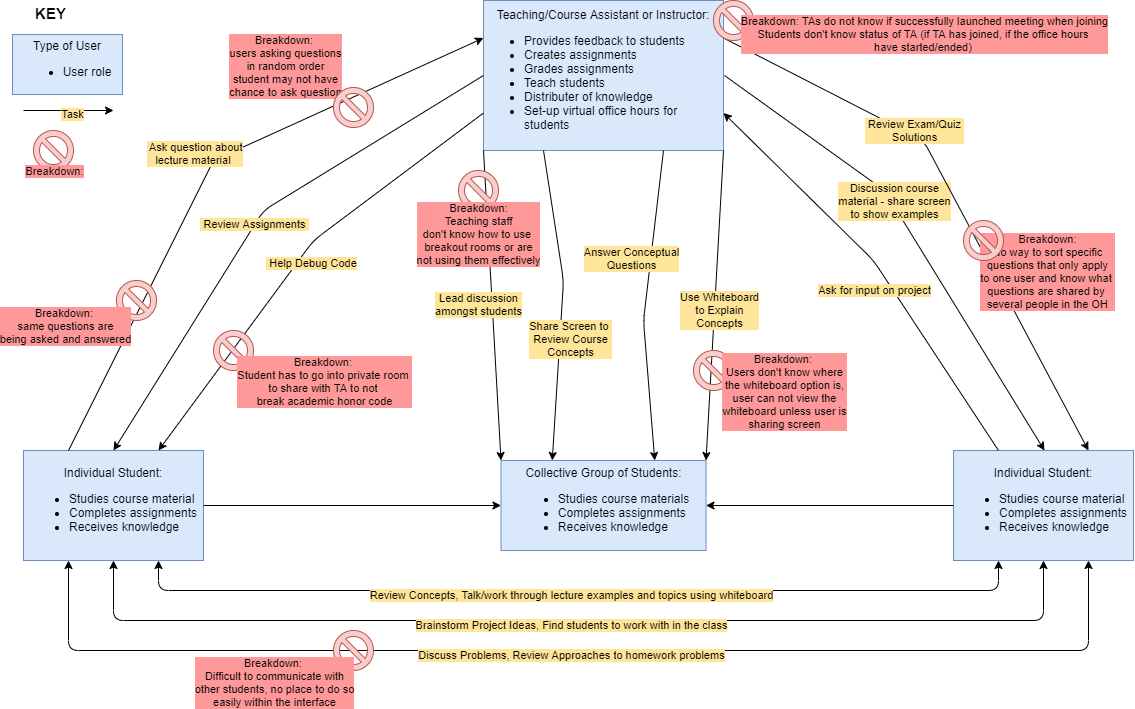

The diagram above was exported from draw.io. Its source (the exported page's mxGraphModel, read from the mxfile embedded in the PNG):
<mxGraphModel dx="1169" dy="779" grid="1" gridSize="10" guides="1" tooltips="1" connect="1" arrows="1" fold="1" page="1" pageScale="1" pageWidth="1169" pageHeight="827" math="0" shadow="0">
  <root>
    <mxCell id="WIyWlLk6GJQsqaUBKTNV-0" />
    <mxCell id="WIyWlLk6GJQsqaUBKTNV-1" parent="WIyWlLk6GJQsqaUBKTNV-0" />
    <mxCell id="HrN5NsYABlofsbh2z0tK-1" value="Type of User&lt;br&gt;&lt;ul&gt;&lt;li style=&quot;text-align: left&quot;&gt;User role&lt;/li&gt;&lt;/ul&gt;" style="rounded=0;whiteSpace=wrap;html=1;fillColor=#dae8fc;strokeColor=#6c8ebf;" vertex="1" parent="WIyWlLk6GJQsqaUBKTNV-1">
      <mxGeometry x="19" y="44" width="110" height="60" as="geometry" />
    </mxCell>
    <mxCell id="HrN5NsYABlofsbh2z0tK-2" value="Individual Student:&lt;br&gt;&lt;ul&gt;&lt;li style=&quot;text-align: left&quot;&gt;Studies course material&lt;/li&gt;&lt;li style=&quot;text-align: left&quot;&gt;Completes assignments&lt;/li&gt;&lt;li style=&quot;text-align: left&quot;&gt;Receives knowledge&lt;/li&gt;&lt;/ul&gt;" style="rounded=0;whiteSpace=wrap;html=1;fillColor=#dae8fc;strokeColor=#6c8ebf;" vertex="1" parent="WIyWlLk6GJQsqaUBKTNV-1">
      <mxGeometry x="30" y="460" width="180" height="110" as="geometry" />
    </mxCell>
    <mxCell id="HrN5NsYABlofsbh2z0tK-3" value="&lt;div&gt;&lt;span&gt;Teaching/Course Assistant&amp;nbsp;&lt;/span&gt;&lt;span&gt;or Instructor:&lt;/span&gt;&lt;/div&gt;&lt;div&gt;&lt;ul&gt;&lt;li style=&quot;text-align: left&quot;&gt;Provides feedback to students&lt;/li&gt;&lt;li style=&quot;text-align: left&quot;&gt;Creates assignments&lt;/li&gt;&lt;li style=&quot;text-align: left&quot;&gt;Grades assignments&lt;/li&gt;&lt;li style=&quot;text-align: left&quot;&gt;Teach students&lt;/li&gt;&lt;li style=&quot;text-align: left&quot;&gt;Distributer of knowledge&lt;/li&gt;&lt;li style=&quot;text-align: left&quot;&gt;Set-up virtual office hours for students&lt;/li&gt;&lt;/ul&gt;&lt;/div&gt;" style="rounded=0;whiteSpace=wrap;html=1;fillColor=#dae8fc;strokeColor=#6c8ebf;perimeterSpacing=0;" vertex="1" parent="WIyWlLk6GJQsqaUBKTNV-1">
      <mxGeometry x="490" y="10" width="240" height="150" as="geometry" />
    </mxCell>
    <mxCell id="HrN5NsYABlofsbh2z0tK-5" value="" style="endArrow=none;html=1;exitX=0;exitY=0.25;exitDx=0;exitDy=0;entryX=0.25;entryY=0;entryDx=0;entryDy=0;startArrow=classic;startFill=1;endFill=0;" edge="1" parent="WIyWlLk6GJQsqaUBKTNV-1" source="HrN5NsYABlofsbh2z0tK-3" target="HrN5NsYABlofsbh2z0tK-2">
      <mxGeometry relative="1" as="geometry">
        <mxPoint x="500" y="250" as="sourcePoint" />
        <mxPoint x="190" y="367.5" as="targetPoint" />
        <Array as="points">
          <mxPoint x="220" y="170" />
        </Array>
      </mxGeometry>
    </mxCell>
    <mxCell id="HrN5NsYABlofsbh2z0tK-7" value="&amp;nbsp;Ask question about&lt;br&gt;lecture material&amp;nbsp;" style="edgeLabel;html=1;align=center;verticalAlign=middle;resizable=0;points=[];rotation=0;labelBackgroundColor=#FFE599;" vertex="1" connectable="0" parent="HrN5NsYABlofsbh2z0tK-5">
      <mxGeometry x="-0.1487" y="1" relative="1" as="geometry">
        <mxPoint x="-49.71" y="4.880000000000003" as="offset" />
      </mxGeometry>
    </mxCell>
    <mxCell id="HrN5NsYABlofsbh2z0tK-9" value="" style="endArrow=classic;html=1;exitX=0;exitY=0.5;exitDx=0;exitDy=0;entryX=0.5;entryY=0;entryDx=0;entryDy=0;" edge="1" parent="WIyWlLk6GJQsqaUBKTNV-1" source="HrN5NsYABlofsbh2z0tK-3" target="HrN5NsYABlofsbh2z0tK-2">
      <mxGeometry relative="1" as="geometry">
        <mxPoint x="240" y="420" as="sourcePoint" />
        <mxPoint x="260" y="395" as="targetPoint" />
        <Array as="points">
          <mxPoint x="270" y="220" />
        </Array>
      </mxGeometry>
    </mxCell>
    <mxCell id="HrN5NsYABlofsbh2z0tK-10" value="&amp;nbsp;Review Assignments&amp;nbsp;" style="edgeLabel;resizable=0;html=1;align=center;verticalAlign=middle;labelBackgroundColor=#FFE599;" connectable="0" vertex="1" parent="HrN5NsYABlofsbh2z0tK-9">
      <mxGeometry relative="1" as="geometry">
        <mxPoint x="-3.1700000000000017" y="2.49" as="offset" />
      </mxGeometry>
    </mxCell>
    <mxCell id="HrN5NsYABlofsbh2z0tK-11" value="" style="endArrow=classic;html=1;exitX=0;exitY=0.75;exitDx=0;exitDy=0;entryX=0.75;entryY=0;entryDx=0;entryDy=0;" edge="1" parent="WIyWlLk6GJQsqaUBKTNV-1" source="HrN5NsYABlofsbh2z0tK-3" target="HrN5NsYABlofsbh2z0tK-2">
      <mxGeometry relative="1" as="geometry">
        <mxPoint x="220" y="430" as="sourcePoint" />
        <mxPoint x="230" y="440" as="targetPoint" />
        <Array as="points">
          <mxPoint x="320" y="250" />
        </Array>
      </mxGeometry>
    </mxCell>
    <mxCell id="HrN5NsYABlofsbh2z0tK-12" value="&amp;nbsp;Help Debug Code" style="edgeLabel;resizable=0;html=1;align=center;verticalAlign=middle;labelBackgroundColor=#FFE599;" connectable="0" vertex="1" parent="HrN5NsYABlofsbh2z0tK-11">
      <mxGeometry relative="1" as="geometry">
        <mxPoint x="11.599999999999994" y="3.2600000000000016" as="offset" />
      </mxGeometry>
    </mxCell>
    <mxCell id="HrN5NsYABlofsbh2z0tK-13" value="Individual Student:&lt;br&gt;&lt;ul&gt;&lt;li style=&quot;text-align: left&quot;&gt;Studies course material&lt;/li&gt;&lt;li style=&quot;text-align: left&quot;&gt;Completes assignments&lt;/li&gt;&lt;li style=&quot;text-align: left&quot;&gt;Receives knowledge&lt;/li&gt;&lt;/ul&gt;" style="rounded=0;whiteSpace=wrap;html=1;fillColor=#dae8fc;strokeColor=#6c8ebf;" vertex="1" parent="WIyWlLk6GJQsqaUBKTNV-1">
      <mxGeometry x="960" y="460" width="180" height="110" as="geometry" />
    </mxCell>
    <mxCell id="HrN5NsYABlofsbh2z0tK-14" value="" style="endArrow=none;html=1;exitX=1;exitY=0.75;exitDx=0;exitDy=0;entryX=0.25;entryY=0;entryDx=0;entryDy=0;startArrow=classic;startFill=1;endFill=0;" edge="1" target="HrN5NsYABlofsbh2z0tK-13" parent="WIyWlLk6GJQsqaUBKTNV-1" source="HrN5NsYABlofsbh2z0tK-3">
      <mxGeometry relative="1" as="geometry">
        <mxPoint x="890" y="410" as="sourcePoint" />
        <mxPoint x="560" y="527.5" as="targetPoint" />
        <Array as="points">
          <mxPoint x="880" y="270" />
        </Array>
      </mxGeometry>
    </mxCell>
    <mxCell id="HrN5NsYABlofsbh2z0tK-15" value="Ask for input on project" style="edgeLabel;html=1;align=center;verticalAlign=middle;resizable=0;points=[];rotation=0;labelBackgroundColor=#FFE599;" vertex="1" connectable="0" parent="HrN5NsYABlofsbh2z0tK-14">
      <mxGeometry x="-0.1487" y="1" relative="1" as="geometry">
        <mxPoint x="16.68" y="47.80000000000001" as="offset" />
      </mxGeometry>
    </mxCell>
    <mxCell id="HrN5NsYABlofsbh2z0tK-16" value="" style="endArrow=classic;html=1;exitX=1;exitY=0.5;exitDx=0;exitDy=0;entryX=0.5;entryY=0;entryDx=0;entryDy=0;" edge="1" parent="WIyWlLk6GJQsqaUBKTNV-1">
      <mxGeometry relative="1" as="geometry">
        <mxPoint x="731" y="85" as="sourcePoint" />
        <mxPoint x="1051" y="460" as="targetPoint" />
        <Array as="points">
          <mxPoint x="891" y="200" />
        </Array>
      </mxGeometry>
    </mxCell>
    <mxCell id="HrN5NsYABlofsbh2z0tK-17" value="Discussion course&lt;br&gt;material - share screen&lt;br&gt;to show examples" style="edgeLabel;resizable=0;html=1;align=center;verticalAlign=middle;labelBackgroundColor=#FFE599;" connectable="0" vertex="1" parent="HrN5NsYABlofsbh2z0tK-16">
      <mxGeometry relative="1" as="geometry">
        <mxPoint x="-18.28" y="-35.95" as="offset" />
      </mxGeometry>
    </mxCell>
    <mxCell id="HrN5NsYABlofsbh2z0tK-18" value="" style="endArrow=classic;html=1;exitX=1;exitY=0.25;exitDx=0;exitDy=0;entryX=0.75;entryY=0;entryDx=0;entryDy=0;" edge="1" target="HrN5NsYABlofsbh2z0tK-13" parent="WIyWlLk6GJQsqaUBKTNV-1" source="HrN5NsYABlofsbh2z0tK-3">
      <mxGeometry relative="1" as="geometry">
        <mxPoint x="890" y="410" as="sourcePoint" />
        <mxPoint x="600" y="600" as="targetPoint" />
        <Array as="points">
          <mxPoint x="930" y="150" />
        </Array>
      </mxGeometry>
    </mxCell>
    <mxCell id="HrN5NsYABlofsbh2z0tK-19" value="&amp;nbsp;Review Exam/Quiz &lt;br&gt;Solutions" style="edgeLabel;resizable=0;html=1;align=center;verticalAlign=middle;labelBackgroundColor=#FFE599;" connectable="0" vertex="1" parent="HrN5NsYABlofsbh2z0tK-18">
      <mxGeometry relative="1" as="geometry">
        <mxPoint x="-39.720000000000006" y="-65.85" as="offset" />
      </mxGeometry>
    </mxCell>
    <mxCell id="HrN5NsYABlofsbh2z0tK-20" value="" style="endArrow=classic;html=1;entryX=0.25;entryY=1;entryDx=0;entryDy=0;startArrow=classic;startFill=1;exitX=0.75;exitY=1;exitDx=0;exitDy=0;" edge="1" parent="WIyWlLk6GJQsqaUBKTNV-1" source="HrN5NsYABlofsbh2z0tK-13" target="HrN5NsYABlofsbh2z0tK-2">
      <mxGeometry relative="1" as="geometry">
        <mxPoint x="1055" y="670" as="sourcePoint" />
        <mxPoint x="80" y="470" as="targetPoint" />
        <Array as="points">
          <mxPoint x="1095" y="660" />
          <mxPoint x="75" y="660" />
        </Array>
      </mxGeometry>
    </mxCell>
    <mxCell id="HrN5NsYABlofsbh2z0tK-21" value="Discuss Problems, Review Approaches to homework problems" style="edgeLabel;resizable=0;html=1;align=center;verticalAlign=middle;labelBackgroundColor=#FFE599;" connectable="0" vertex="1" parent="HrN5NsYABlofsbh2z0tK-20">
      <mxGeometry relative="1" as="geometry">
        <mxPoint x="-7.230000000000004" y="4.090000000000003" as="offset" />
      </mxGeometry>
    </mxCell>
    <mxCell id="HrN5NsYABlofsbh2z0tK-22" value="" style="endArrow=classic;html=1;exitX=0.5;exitY=1;exitDx=0;exitDy=0;entryX=0.5;entryY=1;entryDx=0;entryDy=0;startArrow=classic;startFill=1;" edge="1" parent="WIyWlLk6GJQsqaUBKTNV-1" source="HrN5NsYABlofsbh2z0tK-13" target="HrN5NsYABlofsbh2z0tK-2">
      <mxGeometry relative="1" as="geometry">
        <mxPoint x="314" y="702.5" as="sourcePoint" />
        <mxPoint x="129" y="470" as="targetPoint" />
        <Array as="points">
          <mxPoint x="1050" y="630" />
          <mxPoint x="120" y="630" />
        </Array>
      </mxGeometry>
    </mxCell>
    <mxCell id="HrN5NsYABlofsbh2z0tK-23" value="Brainstorm Project Ideas, Find students to work with in the class" style="edgeLabel;resizable=0;html=1;align=center;verticalAlign=middle;labelBackgroundColor=#FFE599;" connectable="0" vertex="1" parent="HrN5NsYABlofsbh2z0tK-22">
      <mxGeometry relative="1" as="geometry">
        <mxPoint x="-7.230000000000004" y="4.090000000000003" as="offset" />
      </mxGeometry>
    </mxCell>
    <mxCell id="HrN5NsYABlofsbh2z0tK-24" value="" style="endArrow=classic;html=1;exitX=0.25;exitY=1;exitDx=0;exitDy=0;startArrow=classic;startFill=1;entryX=0.75;entryY=1;entryDx=0;entryDy=0;" edge="1" parent="WIyWlLk6GJQsqaUBKTNV-1" source="HrN5NsYABlofsbh2z0tK-13" target="HrN5NsYABlofsbh2z0tK-2">
      <mxGeometry relative="1" as="geometry">
        <mxPoint x="310" y="655" as="sourcePoint" />
        <mxPoint x="170" y="490" as="targetPoint" />
        <Array as="points">
          <mxPoint x="1005" y="600" />
          <mxPoint x="530" y="600" />
          <mxPoint x="165" y="600" />
        </Array>
      </mxGeometry>
    </mxCell>
    <mxCell id="HrN5NsYABlofsbh2z0tK-25" value="Review Concepts, Talk/work through lecture examples and topics using whiteboard" style="edgeLabel;resizable=0;html=1;align=center;verticalAlign=middle;labelBackgroundColor=#FFE599;" connectable="0" vertex="1" parent="HrN5NsYABlofsbh2z0tK-24">
      <mxGeometry relative="1" as="geometry">
        <mxPoint x="-7.230000000000004" y="4.090000000000003" as="offset" />
      </mxGeometry>
    </mxCell>
    <mxCell id="HrN5NsYABlofsbh2z0tK-27" value="Collective Group of Students:&lt;br&gt;&lt;ul&gt;&lt;li style=&quot;text-align: left&quot;&gt;&lt;span style=&quot;font-size: 12px&quot;&gt;Studies course materials&lt;/span&gt;&lt;/li&gt;&lt;li style=&quot;text-align: left&quot;&gt;&lt;span&gt;Completes assignments&lt;/span&gt;&lt;/li&gt;&lt;li style=&quot;text-align: left&quot;&gt;&lt;span style=&quot;font-size: 12px&quot;&gt;Receives knowledge&lt;/span&gt;&lt;/li&gt;&lt;/ul&gt;" style="rounded=0;whiteSpace=wrap;html=1;fillColor=#dae8fc;strokeColor=#6c8ebf;" vertex="1" parent="WIyWlLk6GJQsqaUBKTNV-1">
      <mxGeometry x="507.5" y="470" width="205" height="90" as="geometry" />
    </mxCell>
    <mxCell id="HrN5NsYABlofsbh2z0tK-28" value="" style="endArrow=classic;html=1;exitX=1;exitY=0.5;exitDx=0;exitDy=0;entryX=0;entryY=0.5;entryDx=0;entryDy=0;" edge="1" parent="WIyWlLk6GJQsqaUBKTNV-1" source="HrN5NsYABlofsbh2z0tK-2" target="HrN5NsYABlofsbh2z0tK-27">
      <mxGeometry width="50" height="50" relative="1" as="geometry">
        <mxPoint x="580" y="430" as="sourcePoint" />
        <mxPoint x="630" y="380" as="targetPoint" />
      </mxGeometry>
    </mxCell>
    <mxCell id="HrN5NsYABlofsbh2z0tK-29" value="" style="endArrow=classic;html=1;exitX=0;exitY=0.5;exitDx=0;exitDy=0;entryX=1;entryY=0.5;entryDx=0;entryDy=0;startArrow=none;startFill=0;" edge="1" parent="WIyWlLk6GJQsqaUBKTNV-1" source="HrN5NsYABlofsbh2z0tK-13" target="HrN5NsYABlofsbh2z0tK-27">
      <mxGeometry width="50" height="50" relative="1" as="geometry">
        <mxPoint x="220" y="405" as="sourcePoint" />
        <mxPoint x="520" y="492" as="targetPoint" />
      </mxGeometry>
    </mxCell>
    <mxCell id="HrN5NsYABlofsbh2z0tK-30" value="" style="endArrow=classic;html=1;exitX=0;exitY=1;exitDx=0;exitDy=0;entryX=0;entryY=0;entryDx=0;entryDy=0;" edge="1" parent="WIyWlLk6GJQsqaUBKTNV-1" source="HrN5NsYABlofsbh2z0tK-3" target="HrN5NsYABlofsbh2z0tK-27">
      <mxGeometry relative="1" as="geometry">
        <mxPoint x="840" y="276" as="sourcePoint" />
        <mxPoint x="540" y="413.5" as="targetPoint" />
        <Array as="points" />
      </mxGeometry>
    </mxCell>
    <mxCell id="HrN5NsYABlofsbh2z0tK-31" value="Lead discussion&lt;br&gt;amongst students" style="edgeLabel;resizable=0;html=1;align=center;verticalAlign=middle;labelBackgroundColor=#FFE599;" connectable="0" vertex="1" parent="HrN5NsYABlofsbh2z0tK-30">
      <mxGeometry relative="1" as="geometry">
        <mxPoint x="-14.040000000000006" y="-1.2399999999999984" as="offset" />
      </mxGeometry>
    </mxCell>
    <mxCell id="HrN5NsYABlofsbh2z0tK-32" value="" style="endArrow=classic;html=1;exitX=0.25;exitY=1;exitDx=0;exitDy=0;entryX=0.25;entryY=0;entryDx=0;entryDy=0;" edge="1" parent="WIyWlLk6GJQsqaUBKTNV-1" source="HrN5NsYABlofsbh2z0tK-3" target="HrN5NsYABlofsbh2z0tK-27">
      <mxGeometry relative="1" as="geometry">
        <mxPoint x="594.38" y="230" as="sourcePoint" />
        <mxPoint x="630.63" y="420" as="targetPoint" />
        <Array as="points">
          <mxPoint x="570" y="290" />
        </Array>
      </mxGeometry>
    </mxCell>
    <mxCell id="HrN5NsYABlofsbh2z0tK-33" value="Share Screen to&amp;nbsp;&lt;br&gt;Review Course&lt;br&gt;Concepts" style="edgeLabel;resizable=0;html=1;align=center;verticalAlign=middle;labelBackgroundColor=#FFE599;" connectable="0" vertex="1" parent="HrN5NsYABlofsbh2z0tK-32">
      <mxGeometry relative="1" as="geometry">
        <mxPoint x="8.289999999999994" y="34.57" as="offset" />
      </mxGeometry>
    </mxCell>
    <mxCell id="HrN5NsYABlofsbh2z0tK-34" value="" style="endArrow=classic;html=1;exitX=1;exitY=1;exitDx=0;exitDy=0;entryX=1;entryY=0;entryDx=0;entryDy=0;" edge="1" parent="WIyWlLk6GJQsqaUBKTNV-1" source="HrN5NsYABlofsbh2z0tK-3" target="HrN5NsYABlofsbh2z0tK-27">
      <mxGeometry relative="1" as="geometry">
        <mxPoint x="650" y="270" as="sourcePoint" />
        <mxPoint x="652.5" y="460" as="targetPoint" />
        <Array as="points" />
      </mxGeometry>
    </mxCell>
    <mxCell id="HrN5NsYABlofsbh2z0tK-35" value="Use Whiteboard&lt;br&gt;to Explain&lt;br&gt;Concepts" style="edgeLabel;resizable=0;html=1;align=center;verticalAlign=middle;labelBackgroundColor=#FFE599;" connectable="0" vertex="1" parent="HrN5NsYABlofsbh2z0tK-34">
      <mxGeometry relative="1" as="geometry">
        <mxPoint x="4.359999999999999" y="4.600000000000001" as="offset" />
      </mxGeometry>
    </mxCell>
    <mxCell id="HrN5NsYABlofsbh2z0tK-36" value="" style="endArrow=classic;html=1;" edge="1" parent="WIyWlLk6GJQsqaUBKTNV-1">
      <mxGeometry relative="1" as="geometry">
        <mxPoint x="30" y="120" as="sourcePoint" />
        <mxPoint x="120" y="120" as="targetPoint" />
        <Array as="points" />
      </mxGeometry>
    </mxCell>
    <mxCell id="HrN5NsYABlofsbh2z0tK-37" value="Task" style="edgeLabel;html=1;align=center;verticalAlign=middle;resizable=0;points=[];rotation=0;labelBackgroundColor=#FFE599;" vertex="1" connectable="0" parent="HrN5NsYABlofsbh2z0tK-36">
      <mxGeometry x="-0.1487" y="1" relative="1" as="geometry">
        <mxPoint x="10" y="4.880000000000003" as="offset" />
      </mxGeometry>
    </mxCell>
    <mxCell id="HrN5NsYABlofsbh2z0tK-42" value="&lt;font style=&quot;&quot; size=&quot;1&quot;&gt;&lt;b style=&quot;font-size: 15px&quot;&gt;KEY&lt;/b&gt;&lt;/font&gt;" style="edgeLabel;html=1;align=center;verticalAlign=middle;resizable=0;points=[];rotation=0;labelBackgroundColor=#FFFFFF;" vertex="1" connectable="0" parent="WIyWlLk6GJQsqaUBKTNV-1">
      <mxGeometry x="180.0018825729744" y="43.996831228003145" as="geometry">
        <mxPoint x="-124" y="-21" as="offset" />
      </mxGeometry>
    </mxCell>
    <mxCell id="HrN5NsYABlofsbh2z0tK-51" value="" style="verticalLabelPosition=bottom;verticalAlign=top;html=1;shape=mxgraph.basic.no_symbol;labelBackgroundColor=#FFFFFF;fillColor=#f8cecc;strokeColor=#b85450;" vertex="1" parent="WIyWlLk6GJQsqaUBKTNV-1">
      <mxGeometry x="340" y="640" width="40" height="40" as="geometry" />
    </mxCell>
    <mxCell id="HrN5NsYABlofsbh2z0tK-57" value="" style="verticalLabelPosition=bottom;verticalAlign=top;html=1;shape=mxgraph.basic.no_symbol;labelBackgroundColor=#FFFFFF;fillColor=#f8cecc;strokeColor=#b85450;" vertex="1" parent="WIyWlLk6GJQsqaUBKTNV-1">
      <mxGeometry x="220" y="340" width="40" height="40" as="geometry" />
    </mxCell>
    <mxCell id="HrN5NsYABlofsbh2z0tK-59" value="" style="verticalLabelPosition=bottom;verticalAlign=top;html=1;shape=mxgraph.basic.no_symbol;labelBackgroundColor=#FFFFFF;fillColor=#f8cecc;strokeColor=#b85450;" vertex="1" parent="WIyWlLk6GJQsqaUBKTNV-1">
      <mxGeometry x="123" y="290" width="40" height="40" as="geometry" />
    </mxCell>
    <mxCell id="HrN5NsYABlofsbh2z0tK-61" value="Breakdown:&amp;nbsp;&lt;br&gt;users asking questions&lt;br&gt;in random order&lt;br&gt;student may not have&lt;br&gt;chance to ask question" style="edgeLabel;resizable=0;html=1;align=center;verticalAlign=middle;labelBackgroundColor=#FF9999;" connectable="0" vertex="1" parent="WIyWlLk6GJQsqaUBKTNV-1">
      <mxGeometry x="150.00061872749075" y="130.00206494985127" as="geometry">
        <mxPoint x="141" y="-55" as="offset" />
      </mxGeometry>
    </mxCell>
    <mxCell id="HrN5NsYABlofsbh2z0tK-62" value="" style="verticalLabelPosition=bottom;verticalAlign=top;html=1;shape=mxgraph.basic.no_symbol;labelBackgroundColor=#FFFFFF;fillColor=#f8cecc;strokeColor=#b85450;" vertex="1" parent="WIyWlLk6GJQsqaUBKTNV-1">
      <mxGeometry x="700" y="360" width="40" height="40" as="geometry" />
    </mxCell>
    <mxCell id="HrN5NsYABlofsbh2z0tK-63" value="Breakdown: &lt;br&gt;Student has to go into private room &lt;br&gt;to share with TA to not &lt;br&gt;break academic honor code" style="edgeLabel;resizable=0;html=1;align=center;verticalAlign=middle;labelBackgroundColor=#FF9999;" connectable="0" vertex="1" parent="WIyWlLk6GJQsqaUBKTNV-1">
      <mxGeometry x="330.0006187274907" y="390.0020649498513" as="geometry" />
    </mxCell>
    <mxCell id="HrN5NsYABlofsbh2z0tK-64" value="" style="verticalLabelPosition=bottom;verticalAlign=top;html=1;shape=mxgraph.basic.no_symbol;labelBackgroundColor=#FFFFFF;fillColor=#f8cecc;strokeColor=#b85450;" vertex="1" parent="WIyWlLk6GJQsqaUBKTNV-1">
      <mxGeometry x="40" y="140" width="40" height="40" as="geometry" />
    </mxCell>
    <mxCell id="HrN5NsYABlofsbh2z0tK-66" value="Breakdown:" style="edgeLabel;resizable=0;html=1;align=center;verticalAlign=middle;labelBackgroundColor=#FF9999;" connectable="0" vertex="1" parent="WIyWlLk6GJQsqaUBKTNV-1">
      <mxGeometry x="60.00061872749069" y="180.00206494985127" as="geometry" />
    </mxCell>
    <mxCell id="HrN5NsYABlofsbh2z0tK-71" value="Breakdown: &lt;br&gt;Users don't know where&lt;br&gt;the whiteboard option is,&lt;br&gt;user can not view the&lt;br&gt;whiteboard unless user is&lt;br&gt;sharing screen" style="edgeLabel;resizable=0;html=1;align=center;verticalAlign=middle;labelBackgroundColor=#FF9999;" connectable="0" vertex="1" parent="WIyWlLk6GJQsqaUBKTNV-1">
      <mxGeometry x="790.0006187274907" y="400.0020649498513" as="geometry" />
    </mxCell>
    <mxCell id="HrN5NsYABlofsbh2z0tK-72" value="Breakdown: &lt;br&gt;Difficult to communicate with&lt;br&gt;other students, no place to do so&lt;br&gt;easily within the interface" style="edgeLabel;resizable=0;html=1;align=center;verticalAlign=middle;labelBackgroundColor=#FF9999;" connectable="0" vertex="1" parent="WIyWlLk6GJQsqaUBKTNV-1">
      <mxGeometry x="280.00061872749075" y="691.0020649498513" as="geometry" />
    </mxCell>
    <mxCell id="HrN5NsYABlofsbh2z0tK-75" value="" style="endArrow=classic;html=1;exitX=0.75;exitY=1;exitDx=0;exitDy=0;entryX=0.75;entryY=0;entryDx=0;entryDy=0;" edge="1" parent="WIyWlLk6GJQsqaUBKTNV-1" source="HrN5NsYABlofsbh2z0tK-3" target="HrN5NsYABlofsbh2z0tK-27">
      <mxGeometry relative="1" as="geometry">
        <mxPoint x="620" y="170" as="sourcePoint" />
        <mxPoint x="610" y="470" as="targetPoint" />
        <Array as="points">
          <mxPoint x="650" y="330" />
        </Array>
      </mxGeometry>
    </mxCell>
    <mxCell id="HrN5NsYABlofsbh2z0tK-76" value="Answer Conceptual&lt;br&gt;Questions" style="edgeLabel;resizable=0;html=1;align=center;verticalAlign=middle;labelBackgroundColor=#FFE599;" connectable="0" vertex="1" parent="HrN5NsYABlofsbh2z0tK-75">
      <mxGeometry relative="1" as="geometry">
        <mxPoint x="-14.730000000000006" y="-47.2" as="offset" />
      </mxGeometry>
    </mxCell>
    <mxCell id="HrN5NsYABlofsbh2z0tK-78" value="" style="verticalLabelPosition=bottom;verticalAlign=top;html=1;shape=mxgraph.basic.no_symbol;labelBackgroundColor=#FFFFFF;fillColor=#f8cecc;strokeColor=#b85450;" vertex="1" parent="WIyWlLk6GJQsqaUBKTNV-1">
      <mxGeometry x="465" y="180" width="40" height="40" as="geometry" />
    </mxCell>
    <mxCell id="HrN5NsYABlofsbh2z0tK-79" value="Breakdown:&lt;br&gt;Teaching staff&lt;br&gt;don't know how to use&amp;nbsp;&lt;br&gt;breakout rooms or are&lt;br&gt;not using them effectively" style="edgeLabel;resizable=0;html=1;align=center;verticalAlign=middle;labelBackgroundColor=#FF9999;" connectable="0" vertex="1" parent="WIyWlLk6GJQsqaUBKTNV-1">
      <mxGeometry x="850.0006187274907" y="430.0020649498513" as="geometry">
        <mxPoint x="-366" y="-187" as="offset" />
      </mxGeometry>
    </mxCell>
    <mxCell id="HrN5NsYABlofsbh2z0tK-80" value="Breakdown:&lt;br&gt;No way to sort specific&lt;br&gt;questions that only apply&lt;br&gt;to one user and know what&amp;nbsp;&lt;br&gt;questions are shared by&amp;nbsp;&lt;br&gt;several people in the OH" style="edgeLabel;resizable=0;html=1;align=center;verticalAlign=middle;labelBackgroundColor=#FF9999;" connectable="0" vertex="1" parent="WIyWlLk6GJQsqaUBKTNV-1">
      <mxGeometry x="1053.0006187274907" y="280.0020649498513" as="geometry" />
    </mxCell>
    <mxCell id="HrN5NsYABlofsbh2z0tK-81" value="" style="verticalLabelPosition=bottom;verticalAlign=top;html=1;shape=mxgraph.basic.no_symbol;labelBackgroundColor=#FFFFFF;fillColor=#f8cecc;strokeColor=#b85450;" vertex="1" parent="WIyWlLk6GJQsqaUBKTNV-1">
      <mxGeometry x="970" y="230" width="40" height="40" as="geometry" />
    </mxCell>
    <mxCell id="HrN5NsYABlofsbh2z0tK-87" value="" style="verticalLabelPosition=bottom;verticalAlign=top;html=1;shape=mxgraph.basic.no_symbol;labelBackgroundColor=#FFFFFF;fillColor=#f8cecc;strokeColor=#b85450;" vertex="1" parent="WIyWlLk6GJQsqaUBKTNV-1">
      <mxGeometry x="720" y="10" width="40" height="40" as="geometry" />
    </mxCell>
    <mxCell id="HrN5NsYABlofsbh2z0tK-88" value="Breakdown: TAs do not know if successfully launched meeting when joining&lt;br&gt;Students don't know status of TA (if TA has joined, if the office hours &lt;br&gt;have started/ended)&amp;nbsp;" style="edgeLabel;resizable=0;html=1;align=center;verticalAlign=middle;labelBackgroundColor=#FF9999;" connectable="0" vertex="1" parent="WIyWlLk6GJQsqaUBKTNV-1">
      <mxGeometry x="930.0006187274907" y="43.992064949851276" as="geometry" />
    </mxCell>
    <mxCell id="HrN5NsYABlofsbh2z0tK-89" value="" style="verticalLabelPosition=bottom;verticalAlign=top;html=1;shape=mxgraph.basic.no_symbol;labelBackgroundColor=#FFFFFF;fillColor=#f8cecc;strokeColor=#b85450;" vertex="1" parent="WIyWlLk6GJQsqaUBKTNV-1">
      <mxGeometry x="340" y="97" width="40" height="40" as="geometry" />
    </mxCell>
    <mxCell id="HrN5NsYABlofsbh2z0tK-92" value="Breakdown:&amp;nbsp;&lt;br&gt;same questions are&lt;br&gt;being asked and answered" style="edgeLabel;resizable=0;html=1;align=center;verticalAlign=middle;labelBackgroundColor=#FF9999;" connectable="0" vertex="1" parent="WIyWlLk6GJQsqaUBKTNV-1">
      <mxGeometry x="-69.99938127250925" y="390.0020649498513" as="geometry">
        <mxPoint x="141" y="-55" as="offset" />
      </mxGeometry>
    </mxCell>
  </root>
</mxGraphModel>